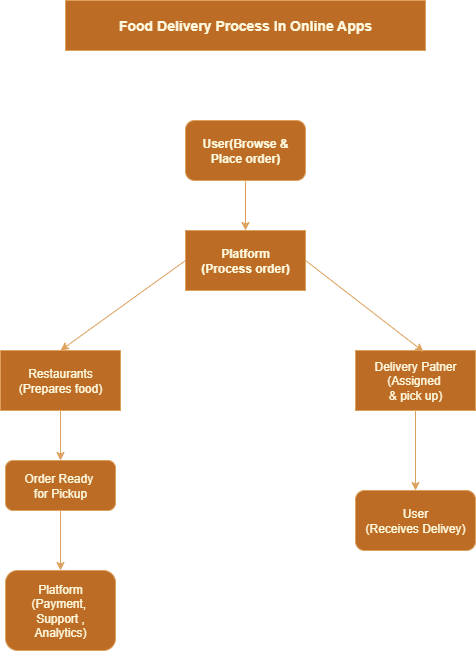

The diagram above was exported from draw.io. Its source (the exported page's mxGraphModel, read from the mxfile embedded in the PNG):
<mxGraphModel dx="1042" dy="1679" grid="1" gridSize="10" guides="1" tooltips="1" connect="1" arrows="1" fold="1" page="1" pageScale="1" pageWidth="827" pageHeight="1169" math="0" shadow="0">
  <root>
    <mxCell id="0" />
    <mxCell id="1" parent="0" />
    <mxCell id="sDJWuPt5Gs1LXxP374Vg-4" value="" style="edgeStyle=orthogonalEdgeStyle;rounded=0;orthogonalLoop=1;jettySize=auto;html=1;labelBackgroundColor=none;strokeColor=#DDA15E;fontColor=default;" parent="1" source="sDJWuPt5Gs1LXxP374Vg-2" target="sDJWuPt5Gs1LXxP374Vg-3" edge="1">
      <mxGeometry relative="1" as="geometry" />
    </mxCell>
    <mxCell id="sDJWuPt5Gs1LXxP374Vg-2" value="&lt;b&gt;User(Browse &amp;amp; Place order)&lt;/b&gt;" style="rounded=1;whiteSpace=wrap;html=1;labelBackgroundColor=none;fillColor=#BC6C25;strokeColor=#DDA15E;fontColor=#FEFAE0;" parent="1" vertex="1">
      <mxGeometry x="340" y="40" width="120" height="60" as="geometry" />
    </mxCell>
    <mxCell id="sDJWuPt5Gs1LXxP374Vg-3" value="&lt;b&gt;Platform&lt;/b&gt;&lt;div&gt;&lt;b&gt;(Process order)&lt;/b&gt;&lt;/div&gt;" style="rounded=0;whiteSpace=wrap;html=1;labelBackgroundColor=none;fillColor=#BC6C25;strokeColor=#DDA15E;fontColor=#FEFAE0;" parent="1" vertex="1">
      <mxGeometry x="340" y="150" width="120" height="60" as="geometry" />
    </mxCell>
    <mxCell id="sDJWuPt5Gs1LXxP374Vg-29" value="" style="edgeStyle=orthogonalEdgeStyle;rounded=0;orthogonalLoop=1;jettySize=auto;html=1;strokeColor=#DDA15E;fontColor=#FEFAE0;fillColor=#BC6C25;" parent="1" source="sDJWuPt5Gs1LXxP374Vg-6" target="sDJWuPt5Gs1LXxP374Vg-27" edge="1">
      <mxGeometry relative="1" as="geometry" />
    </mxCell>
    <mxCell id="sDJWuPt5Gs1LXxP374Vg-6" value="Restaurants&lt;div&gt;(Prepares food)&lt;/div&gt;" style="rounded=0;whiteSpace=wrap;html=1;labelBackgroundColor=none;fillColor=#BC6C25;strokeColor=#DDA15E;fontColor=#FEFAE0;" parent="1" vertex="1">
      <mxGeometry x="155" y="270" width="120" height="60" as="geometry" />
    </mxCell>
    <mxCell id="sDJWuPt5Gs1LXxP374Vg-23" value="&lt;b&gt;&lt;font style=&quot;font-size: 14px;&quot;&gt;Food Delivery Process In Online Apps&lt;/font&gt;&lt;/b&gt;" style="rounded=0;whiteSpace=wrap;html=1;labelBackgroundColor=none;fillColor=#BC6C25;strokeColor=#DDA15E;fontColor=#FEFAE0;" parent="1" vertex="1">
      <mxGeometry x="220" y="-80" width="360" height="50" as="geometry" />
    </mxCell>
    <mxCell id="sDJWuPt5Gs1LXxP374Vg-33" value="" style="edgeStyle=orthogonalEdgeStyle;rounded=0;orthogonalLoop=1;jettySize=auto;html=1;strokeColor=#DDA15E;fontColor=#FEFAE0;fillColor=#BC6C25;" parent="1" source="sDJWuPt5Gs1LXxP374Vg-26" target="sDJWuPt5Gs1LXxP374Vg-32" edge="1">
      <mxGeometry relative="1" as="geometry" />
    </mxCell>
    <mxCell id="sDJWuPt5Gs1LXxP374Vg-26" value="Delivery Patner&lt;div&gt;(Assigned&amp;nbsp;&lt;/div&gt;&lt;div&gt;&amp;amp; pick up)&lt;/div&gt;" style="rounded=0;whiteSpace=wrap;html=1;strokeColor=#DDA15E;fontColor=#FEFAE0;fillColor=#BC6C25;" parent="1" vertex="1">
      <mxGeometry x="510" y="270" width="120" height="60" as="geometry" />
    </mxCell>
    <mxCell id="sDJWuPt5Gs1LXxP374Vg-31" value="" style="edgeStyle=orthogonalEdgeStyle;rounded=0;orthogonalLoop=1;jettySize=auto;html=1;strokeColor=#DDA15E;fontColor=#FEFAE0;fillColor=#BC6C25;" parent="1" source="sDJWuPt5Gs1LXxP374Vg-27" target="sDJWuPt5Gs1LXxP374Vg-28" edge="1">
      <mxGeometry relative="1" as="geometry" />
    </mxCell>
    <mxCell id="sDJWuPt5Gs1LXxP374Vg-27" value="Order Ready&amp;nbsp;&lt;div&gt;for Pickup&lt;/div&gt;" style="rounded=1;whiteSpace=wrap;html=1;strokeColor=#DDA15E;fontColor=#FEFAE0;fillColor=#BC6C25;" parent="1" vertex="1">
      <mxGeometry x="160" y="380" width="110" height="50" as="geometry" />
    </mxCell>
    <mxCell id="sDJWuPt5Gs1LXxP374Vg-28" value="Platform&lt;div&gt;(Payment,&amp;nbsp;&lt;/div&gt;&lt;div&gt;Support ,&lt;/div&gt;&lt;div&gt;Analytics)&lt;/div&gt;" style="rounded=1;whiteSpace=wrap;html=1;strokeColor=#DDA15E;fontColor=#FEFAE0;fillColor=#BC6C25;" parent="1" vertex="1">
      <mxGeometry x="160" y="490" width="110" height="80" as="geometry" />
    </mxCell>
    <mxCell id="sDJWuPt5Gs1LXxP374Vg-32" value="User&lt;div&gt;(Receives Delivey)&lt;/div&gt;" style="rounded=1;whiteSpace=wrap;html=1;strokeColor=#DDA15E;fontColor=#FEFAE0;fillColor=#BC6C25;" parent="1" vertex="1">
      <mxGeometry x="510" y="410" width="120" height="60" as="geometry" />
    </mxCell>
    <mxCell id="sDJWuPt5Gs1LXxP374Vg-35" value="" style="endArrow=classic;html=1;rounded=0;strokeColor=#DDA15E;fontColor=#FEFAE0;fillColor=#BC6C25;entryX=0.5;entryY=0;entryDx=0;entryDy=0;exitX=0;exitY=0.5;exitDx=0;exitDy=0;" parent="1" source="sDJWuPt5Gs1LXxP374Vg-3" target="sDJWuPt5Gs1LXxP374Vg-6" edge="1">
      <mxGeometry width="50" height="50" relative="1" as="geometry">
        <mxPoint x="330" y="190" as="sourcePoint" />
        <mxPoint x="280" y="160" as="targetPoint" />
      </mxGeometry>
    </mxCell>
    <mxCell id="sDJWuPt5Gs1LXxP374Vg-37" value="" style="endArrow=classic;html=1;rounded=0;strokeColor=#DDA15E;fontColor=#FEFAE0;fillColor=#BC6C25;entryX=0.567;entryY=0.02;entryDx=0;entryDy=0;entryPerimeter=0;exitX=1;exitY=0.5;exitDx=0;exitDy=0;" parent="1" edge="1" target="sDJWuPt5Gs1LXxP374Vg-26" source="sDJWuPt5Gs1LXxP374Vg-3">
      <mxGeometry width="50" height="50" relative="1" as="geometry">
        <mxPoint x="500" y="230" as="sourcePoint" />
        <mxPoint x="550" y="180" as="targetPoint" />
      </mxGeometry>
    </mxCell>
  </root>
</mxGraphModel>